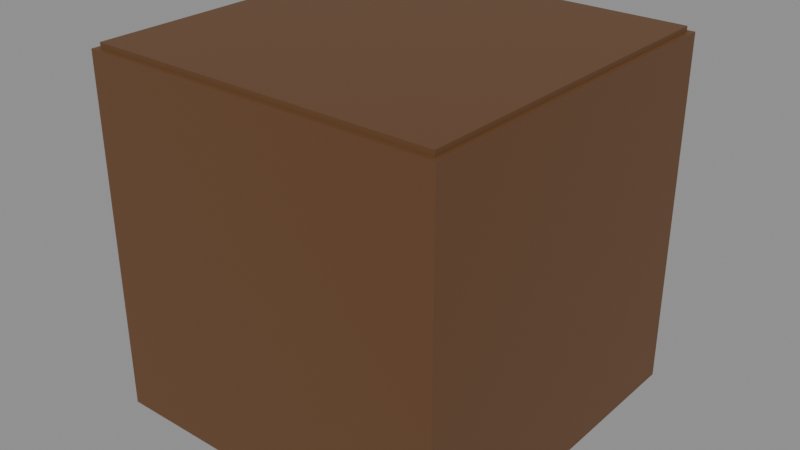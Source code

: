# Source: solid.blend  (saved by Blender 5.2.44; exported with 4.5.12 LTS)
import bpy
from mathutils import Matrix  # noqa: F401  (used for matrix-valued properties, if any)

bpy.ops.wm.read_factory_settings(use_empty=True)
scene = bpy.context.scene
scene.name = 'Finished-solid'

# ---- materials (node trees are filled in below, after node groups)
mat_warm_walnut_cabinet = bpy.data.materials.new('Warm walnut cabinet')
mat_warm_walnut_cabinet.diffuse_color = (0.1329, 0.05925, 0.02198, 1.0)

# ---- material node trees
mat_warm_walnut_cabinet.use_nodes = True; mat_warm_walnut_cabinet.node_tree.nodes.clear()
_N = mat_warm_walnut_cabinet.node_tree.nodes; _L = mat_warm_walnut_cabinet.node_tree.links
n0 = _N.new('ShaderNodeBsdfPrincipled'); n0.name = 'Principled BSDF'; n0.location = (-200, 100)
n0.inputs[0].default_value = (0.1329, 0.05925, 0.02198, 1.0)
n0.inputs[2].default_value = 0.55
n0.inputs[10].default_value = 0.005
n1 = _N.new('ShaderNodeOutputMaterial'); n1.name = 'Material Output'; n1.location = (200, 100)
_L.new(n0.outputs[0], n1.inputs[0])
n1.is_active_output = True

# ---- meshes
me_solidblock_004 = bpy.data.meshes.new('SolidBlock.004')
me_solidblock_004.from_pydata([(-0.5, -0.5, 0.0), (-0.5, -0.5, 0.0), (-0.5, -0.5, 0.0), (-0.5, 0.5, 0.0), (-0.5, 0.5, 0.0), (-0.5, 0.5, 0.0), (0.5, -0.5, 0.0), (0.5, -0.5, 0.0), (0.5, -0.5, 0.0), (0.5, 0.5, 0.0), (0.5, 0.5, 0.0), (0.5, 0.5, 0.0), (-0.485, -0.485, 1.0), (-0.485, -0.485, 1.0), (-0.485, -0.485, 1.0), (-0.5, -0.5, 0.985), (-0.5, -0.5, 0.985), (-0.5, -0.5, 0.985), (-0.485, -0.485, 0.985), (-0.485, -0.485, 0.985), (-0.485, -0.485, 0.985), (-0.485, 0.485, 1.0), (-0.485, 0.485, 1.0), (-0.485, 0.485, 1.0), (-0.5, 0.5, 0.985), (-0.5, 0.5, 0.985), (-0.5, 0.5, 0.985), (-0.485, 0.485, 0.985), (-0.485, 0.485, 0.985), (-0.485, 0.485, 0.985), (0.485, -0.485, 1.0), (0.485, -0.485, 1.0), (0.485, -0.485, 1.0), (0.5, -0.5, 0.985), (0.5, -0.5, 0.985), (0.5, -0.5, 0.985), (0.485, -0.485, 0.985), (0.485, -0.485, 0.985), (0.485, -0.485, 0.985), (0.485, 0.485, 1.0), (0.485, 0.485, 1.0), (0.485, 0.485, 1.0), (0.5, 0.5, 0.985), (0.5, 0.5, 0.985), (0.5, 0.5, 0.985), (0.485, 0.485, 0.985), (0.485, 0.485, 0.985), (0.485, 0.485, 0.985)], [], [(4, 10, 7), (4, 7, 1), (14, 23, 29), (14, 29, 20), (19, 28, 25), (19, 25, 16), (21, 39, 45), (21, 45, 27), (28, 46, 43), (28, 43, 25), (41, 32, 38), (41, 38, 47), (46, 37, 34), (46, 34, 43), (30, 12, 18), (30, 18, 36), (37, 19, 16), (37, 16, 34), (6, 33, 15), (6, 15, 0), (2, 17, 26), (2, 26, 5), (40, 22, 13), (40, 13, 31), (3, 24, 42), (3, 42, 9), (11, 44, 35), (11, 35, 8)])
me_solidblock_004.materials.append(mat_warm_walnut_cabinet)
me_solidblock_004.update()
me_solidblock_004.normals_split_custom_set([tuple(v) for v in zip(*[iter([0.0, 0.0, -1.0, 0.0, 0.0, -1.0, 0.0, 0.0, -1.0, 0.0, 0.0, -1.0, 0.0, 0.0, -1.0, 0.0, 0.0, -1.0, -1.0, 0.0, 0.0, -1.0, 0.0, 0.0, -1.0, 0.0, 0.0, -1.0, 0.0, 0.0, -1.0, 0.0, 0.0, -1.0, 0.0, 0.0, -1.152e-06, 0.0, 1.0, -1.152e-06, 0.0, 1.0, -1.152e-06, 0.0, 1.0, 0.0, 0.0, 1.0, 0.0, 0.0, 1.0, 0.0, 0.0, 1.0, 0.0, 1.0, 0.0, 0.0, 1.0, 0.0, 0.0, 1.0, 0.0, 0.0, 1.0, 0.0, 0.0, 1.0, 0.0, 0.0, 1.0, 0.0, 0.0, 0.0, 1.0, 0.0, 0.0, 1.0, 0.0, 0.0, 1.0, 0.0, 0.0, 1.0, 0.0, 0.0, 1.0, 0.0, 0.0, 1.0, 1.0, 0.0, 0.0, 1.0, 0.0, 0.0, 1.0, 0.0, 0.0, 1.0, 0.0, 0.0, 1.0, 0.0, 0.0, 1.0, 0.0, 0.0, 1.152e-06, 0.0, 1.0, 1.152e-06, 0.0, 1.0, 1.152e-06, 0.0, 1.0, 0.0, 0.0, 1.0, 0.0, 0.0, 1.0, 0.0, 0.0, 1.0, 0.0, -1.0, 0.0, 0.0, -1.0, 0.0, 0.0, -1.0, 0.0, 0.0, -1.0, 0.0, 0.0, -1.0, 0.0, 0.0, -1.0, 0.0, 0.0, 0.0, 1.0, 0.0, 0.0, 1.0, 0.0, 0.0, 1.0, 0.0, 0.0, 1.0, 0.0, 0.0, 1.0, 0.0, 0.0, 1.0, 0.0, -1.0, 0.0, 0.0, -1.0, 0.0, 0.0, -1.0, 0.0, 0.0, -1.0, 0.0, 0.0, -1.0, 0.0, 0.0, -1.0, 0.0, -1.0, 0.0, 0.0, -1.0, 0.0, 0.0, -1.0, 0.0, 0.0, -1.0, 0.0, 0.0, -1.0, 0.0, 0.0, -1.0, 0.0, 0.0, 0.0, 0.0, 1.0, 0.0, 0.0, 1.0, 0.0, 0.0, 1.0, 0.0, 0.0, 1.0, 0.0, 0.0, 1.0, 0.0, 0.0, 1.0, 0.0, 1.0, 0.0, 0.0, 1.0, 0.0, 0.0, 1.0, 0.0, 0.0, 1.0, 0.0, 0.0, 1.0, 0.0, 0.0, 1.0, 0.0, 1.0, 0.0, 0.0, 1.0, 0.0, 0.0, 1.0, 0.0, 0.0, 1.0, 0.0, 0.0, 1.0, 0.0, 0.0, 1.0, 0.0, 0.0])] * 3)])

# ---- objects
ob_solidblock_004 = bpy.data.objects.new('SolidBlock.004', me_solidblock_004)

# ---- transforms, parenting, visibility, modifiers, constraints
ob_solidblock_004.location = (0.0, 0.0, 0.0)
ob_solidblock_004.rotation_mode = 'QUATERNION'
ob_solidblock_004.rotation_quaternion = (1.0, 0.0, 0.0, 0.0)

# ---- collection membership
scene.collection.objects.link(ob_solidblock_004)

# ---- scene / render settings (as saved in the file)
scene.frame_start = 1; scene.frame_end = 250; scene.frame_set(1)
scene.render.engine = 'BLENDER_EEVEE_NEXT'
scene.render.image_settings.exr_codec = 'NONE'
scene.render.use_bake_clear = False
scene.render.bake_margin = 0
scene.render.bake_bias = 0.0
scene.render.bake_samples = 0
scene.render.simplify_subdivision_render = 0
scene.render.simplify_child_particles_render = 0.0
scene.render.compositor_device = 'GPU'
scene.eevee.use_volume_custom_range = False
scene.eevee.gtao_distance = 0.0
scene.eevee.use_fast_gi = False
scene.eevee.fast_gi_thickness_near = 0.1
scene.eevee.fast_gi_thickness_far = 0.0
scene.eevee.ray_tracing_options.screen_trace_thickness = 0.1
bpy.context.view_layer.update()

# ---- added for rendering (the .blend has no active camera and no usable light): camera, sun + grey world if the file has none
cam_auto = bpy.data.cameras.new('AutoCamera')
cam_auto.lens = 50.0
cam_auto.sensor_width = 36.0
cam_auto.clip_end = 1000.0
ob_auto_camera = bpy.data.objects.new('AutoCamera', cam_auto)
scene.collection.objects.link(ob_auto_camera)
ob_auto_camera.location = (1.60254, -1.92304, 1.78203)
ob_auto_camera.rotation_euler = (1.09748, -7.21219e-08, 0.694738)
scene.camera = ob_auto_camera
light_auto_sun = bpy.data.lights.new('AutoSun', 'SUN')
light_auto_sun.energy = 3.0
light_auto_sun.angle = 0.0523599
ob_auto_sun = bpy.data.objects.new('AutoSun', light_auto_sun)
scene.collection.objects.link(ob_auto_sun)
ob_auto_sun.rotation_euler = (0.872665, 0.174533, 0.523599)
if scene.world is None:
    world_auto = bpy.data.worlds.new('AutoWorld')
    world_auto.color = (0.3, 0.3, 0.3)
    scene.world = world_auto
bpy.context.view_layer.update()
